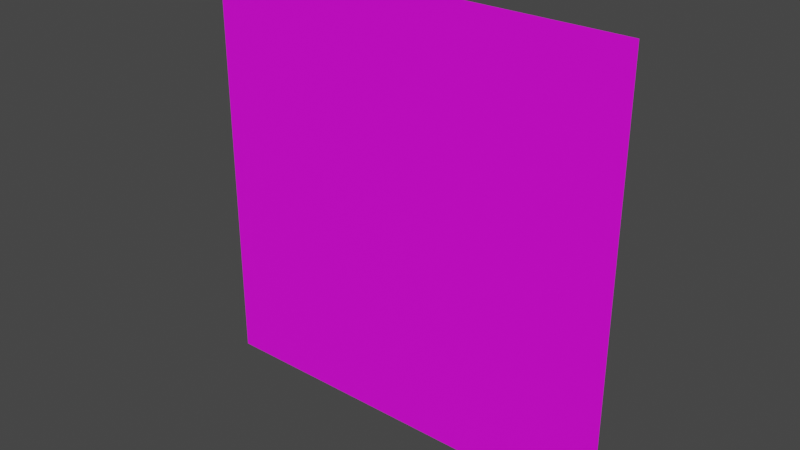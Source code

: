 # Source: tree.blend  (saved by Blender 3.3.6; exported with 4.5.12 LTS)
import bpy
from mathutils import Matrix  # noqa: F401  (used for matrix-valued properties, if any)

bpy.ops.wm.read_factory_settings(use_empty=True)
scene = bpy.context.scene
scene.name = 'Scene'

# ---- collections
col_tree = bpy.data.collections.new('Tree'); scene.collection.children.link(col_tree)

# ---- images (referenced by path relative to the original .blend; pixels are not part of the script)
import os
ASSET_DIR = os.environ.get("B2B_ASSET_DIR", "")  # directory of the original .blend (textures are referenced by path, not embedded)
HERE = os.path.dirname(os.path.abspath(__file__))  # packed textures are extracted next to this script under _unpacked/

def load_image(name, relpath, width, height, colorspace="sRGB"):
    """Load a texture the original file referenced (path relative to the .blend, or extracted next to this script)."""
    p = next((c for c in (os.path.join(HERE, relpath), os.path.join(ASSET_DIR, relpath)) if relpath and os.path.exists(c)), "")
    if p:
        img = bpy.data.images.load(p, check_existing=True)
        img.name = name
    else:  # same state as the original file: an image datablock whose file is absent (Cycles renders it pink)
        img = bpy.data.images.new(name, width, height)
        img.source = "FILE"
        img.filepath = "//" + (relpath or name)
    img.colorspace_settings.name = colorspace
    return img
img_thicc_tree_png = load_image('thicc_tree.png', 'thicc_tree.png', 1024, 1024, 'sRGB')

# ---- materials (node trees are filled in below, after node groups)
mat_tree = bpy.data.materials.new('Tree')

# ---- material node trees
mat_tree.use_nodes = True; mat_tree.node_tree.nodes.clear()
_N = mat_tree.node_tree.nodes; _L = mat_tree.node_tree.links
n0 = _N.new('ShaderNodeBsdfPrincipled'); n0.name = 'Principled BSDF'; n0.location = (10, 300)
n0.distribution = 'GGX'
n0.subsurface_method = 'RANDOM_WALK_SKIN'
n0.inputs[3].default_value = 1.45
n0.inputs[27].default_value = (0.0, 0.0, 0.0, 1.0)
n0.inputs[28].default_value = 1.0
n1 = _N.new('ShaderNodeOutputMaterial'); n1.name = 'Material Output'; n1.location = (300, 300)
n2 = _N.new('ShaderNodeTexImage'); n2.name = 'Image Texture'; n2.location = (-280, 270)
n2.image = img_thicc_tree_png
n2.interpolation = 'Closest'
_L.new(n0.outputs[0], n1.inputs[0])
_L.new(n2.outputs[0], n0.inputs[0])
n1.is_active_output = True

# ---- world
world_world = bpy.data.worlds.new('World'); scene.world = world_world
world_world.use_nodes = True; world_world.node_tree.nodes.clear()
_N = world_world.node_tree.nodes; _L = world_world.node_tree.links
n0 = _N.new('ShaderNodeOutputWorld'); n0.name = 'World Output'; n0.location = (300, 300)
n1 = _N.new('ShaderNodeBackground'); n1.name = 'Background'; n1.location = (10, 300)
n1.inputs[0].default_value = (0.05088, 0.05088, 0.05088, 1.0)
_L.new(n1.outputs[0], n0.inputs[0])
n0.is_active_output = True
world_world.color = (0.05088, 0.05088, 0.05088)
world_world.use_sun_shadow = False
world_world.sun_shadow_jitter_overblur = 0.0

# ---- meshes
me_plane = bpy.data.meshes.new('Plane')
me_plane.from_pydata([(-2.0, 8.742e-08, 0.0), (2.0, 8.742e-08, 0.0), (-2.0, -8.742e-08, 4.0), (2.0, -8.742e-08, 4.0)], [], [(0, 1, 3, 2)])
_uv = me_plane.uv_layers.new(name='UVMap')
_uv.uv.foreach_set('vector', [0.0, 0.0, 1.0, 0.0, 1.0, 1.0, 0.0, 1.0])
_ca = me_plane.color_attributes.new('Color', 'FLOAT_COLOR', 'POINT')
_ca.data.foreach_set('color', [1.0, 1.0, 1.0, 1.0, 1.0, 1.0, 1.0, 1.0, 1.0, 1.0, 1.0, 1.0, 1.0, 1.0, 1.0, 1.0])
me_plane.materials.append(mat_tree)
me_plane.update()

# ---- objects
ob_plane = bpy.data.objects.new('Plane', me_plane)

# ---- transforms, parenting, visibility, modifiers, constraints
ob_plane.location = (0.0, 0.0, 0.0)

# ---- collection membership
col_tree.objects.link(ob_plane)

# ---- scene / render settings (as saved in the file)
scene.frame_start = 1; scene.frame_end = 250; scene.frame_set(1)
scene.render.engine = 'CYCLES'
scene.cycles.sampling_pattern = 'TABULATED_SOBOL'
scene.cycles.use_light_tree = False
scene.cycles.bake_type = 'DIFFUSE'
scene.view_settings.view_transform = 'Filmic'
bpy.context.view_layer.update()

# ---- added for rendering (the .blend has no active camera and no usable light): camera, sun
cam_auto = bpy.data.cameras.new('AutoCamera')
cam_auto.lens = 50.0
cam_auto.sensor_width = 36.0
cam_auto.clip_end = 1000.0
ob_auto_camera = bpy.data.objects.new('AutoCamera', cam_auto)
scene.collection.objects.link(ob_auto_camera)
ob_auto_camera.location = (5.23386, -6.28063, 6.18709)
ob_auto_camera.rotation_euler = (1.09748, -7.21219e-08, 0.694738)
scene.camera = ob_auto_camera
light_auto_sun = bpy.data.lights.new('AutoSun', 'SUN')
light_auto_sun.energy = 3.0
light_auto_sun.angle = 0.0523599
ob_auto_sun = bpy.data.objects.new('AutoSun', light_auto_sun)
scene.collection.objects.link(ob_auto_sun)
ob_auto_sun.rotation_euler = (0.872665, 0.174533, 0.523599)
bpy.context.view_layer.update()
